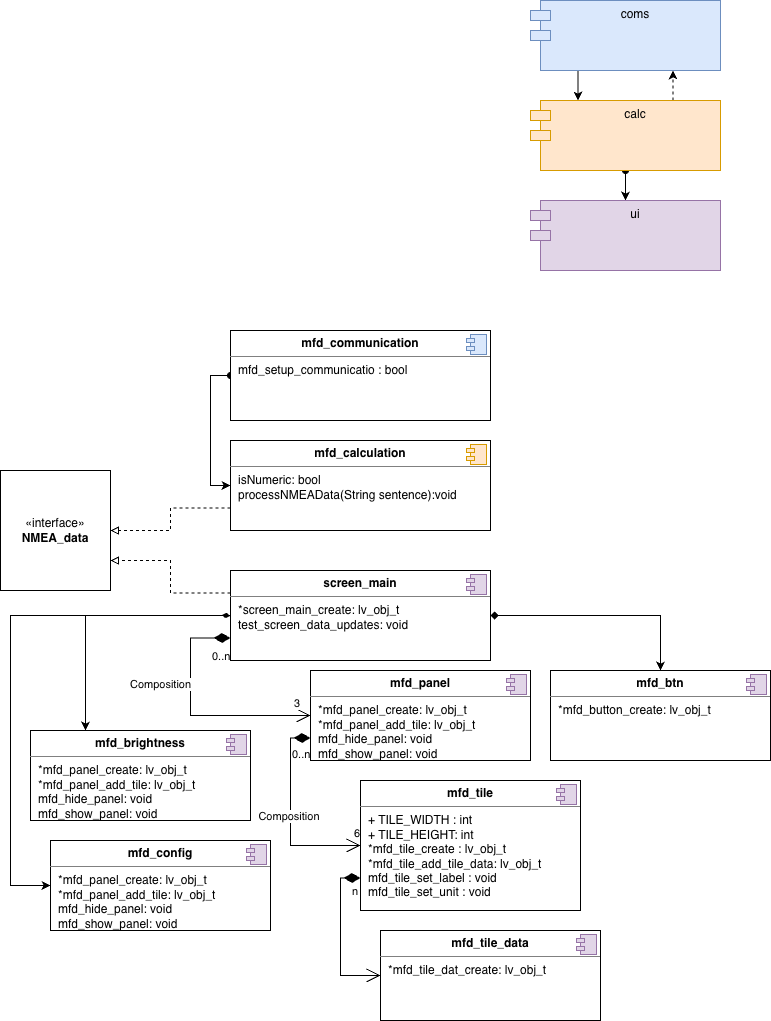

The diagram above was exported from draw.io. Its source (the exported page's mxGraphModel, read from the mxfile embedded in the PNG):
<mxGraphModel dx="1148" dy="851" grid="1" gridSize="10" guides="1" tooltips="1" connect="1" arrows="1" fold="1" page="1" pageScale="1" pageWidth="827" pageHeight="1169" math="0" shadow="0">
  <root>
    <mxCell id="0" />
    <mxCell id="1" parent="0" />
    <mxCell id="Gsl1a_uWG_bEx4UNN8ml-18" edge="1" parent="1" source="Gsl1a_uWG_bEx4UNN8ml-1" style="edgeStyle=orthogonalEdgeStyle;rounded=0;orthogonalLoop=1;jettySize=auto;html=1;exitX=0.25;exitY=1;exitDx=0;exitDy=0;entryX=0.25;entryY=0;entryDx=0;entryDy=0;" target="Gsl1a_uWG_bEx4UNN8ml-2">
      <mxGeometry relative="1" as="geometry" />
    </mxCell>
    <mxCell id="Gsl1a_uWG_bEx4UNN8ml-1" parent="1" style="shape=module;align=left;spacingLeft=20;align=center;verticalAlign=top;whiteSpace=wrap;html=1;fillColor=#dae8fc;strokeColor=#6c8ebf;" value="coms" vertex="1">
      <mxGeometry height="70" width="190" x="570" y="10" as="geometry" />
    </mxCell>
    <mxCell id="Gsl1a_uWG_bEx4UNN8ml-19" edge="1" parent="1" source="Gsl1a_uWG_bEx4UNN8ml-2" style="edgeStyle=orthogonalEdgeStyle;rounded=0;orthogonalLoop=1;jettySize=auto;html=1;exitX=0.75;exitY=0;exitDx=0;exitDy=0;entryX=0.75;entryY=1;entryDx=0;entryDy=0;dashed=1;" target="Gsl1a_uWG_bEx4UNN8ml-1">
      <mxGeometry relative="1" as="geometry" />
    </mxCell>
    <mxCell id="Gsl1a_uWG_bEx4UNN8ml-20" edge="1" parent="1" source="Gsl1a_uWG_bEx4UNN8ml-2" style="edgeStyle=orthogonalEdgeStyle;rounded=0;orthogonalLoop=1;jettySize=auto;html=1;exitX=0.5;exitY=1;exitDx=0;exitDy=0;startArrow=oval;startFill=1;" target="Gsl1a_uWG_bEx4UNN8ml-3">
      <mxGeometry relative="1" as="geometry" />
    </mxCell>
    <mxCell id="Gsl1a_uWG_bEx4UNN8ml-2" parent="1" style="shape=module;align=left;spacingLeft=20;align=center;verticalAlign=top;whiteSpace=wrap;html=1;fillColor=#ffe6cc;strokeColor=#d79b00;" value="calc" vertex="1">
      <mxGeometry height="70" width="190" x="570" y="110" as="geometry" />
    </mxCell>
    <mxCell id="Gsl1a_uWG_bEx4UNN8ml-3" parent="1" style="shape=module;align=left;spacingLeft=20;align=center;verticalAlign=top;whiteSpace=wrap;html=1;fillColor=#e1d5e7;strokeColor=#9673a6;" value="ui" vertex="1">
      <mxGeometry height="70" width="190" x="570" y="210" as="geometry" />
    </mxCell>
    <mxCell id="Gsl1a_uWG_bEx4UNN8ml-28" edge="1" parent="1" source="Gsl1a_uWG_bEx4UNN8ml-4" style="edgeStyle=orthogonalEdgeStyle;rounded=0;orthogonalLoop=1;jettySize=auto;html=1;exitX=0;exitY=0.5;exitDx=0;exitDy=0;entryX=0;entryY=0.5;entryDx=0;entryDy=0;startArrow=oval;startFill=1;" target="Gsl1a_uWG_bEx4UNN8ml-6">
      <mxGeometry relative="1" as="geometry" />
    </mxCell>
    <mxCell id="Gsl1a_uWG_bEx4UNN8ml-4" parent="1" style="align=left;overflow=fill;html=1;dropTarget=0;whiteSpace=wrap;" value="&lt;p style=&quot;margin:0px;margin-top:6px;text-align:center;&quot;&gt;&lt;b&gt;mfd_communication&lt;/b&gt;&lt;/p&gt;&lt;hr size=&quot;1&quot; style=&quot;border-style:solid;&quot;&gt;&lt;p style=&quot;margin:0px;margin-left:8px;&quot;&gt;mfd_setup_communicatio : bool&lt;br&gt;&lt;/p&gt;" vertex="1">
      <mxGeometry height="90" width="260" x="270" y="340" as="geometry" />
    </mxCell>
    <mxCell id="Gsl1a_uWG_bEx4UNN8ml-5" parent="Gsl1a_uWG_bEx4UNN8ml-4" style="shape=component;jettyWidth=8;jettyHeight=4;fillColor=#dae8fc;strokeColor=#6c8ebf;" value="" vertex="1">
      <mxGeometry height="20" relative="1" width="20" x="1" as="geometry">
        <mxPoint x="-24" y="4" as="offset" />
      </mxGeometry>
    </mxCell>
    <mxCell id="Gsl1a_uWG_bEx4UNN8ml-30" edge="1" parent="1" source="Gsl1a_uWG_bEx4UNN8ml-6" style="edgeStyle=orthogonalEdgeStyle;rounded=0;orthogonalLoop=1;jettySize=auto;html=1;exitX=0;exitY=0.75;exitDx=0;exitDy=0;entryX=1;entryY=0.5;entryDx=0;entryDy=0;dashed=1;endArrow=block;endFill=0;" target="Gsl1a_uWG_bEx4UNN8ml-29">
      <mxGeometry relative="1" as="geometry" />
    </mxCell>
    <mxCell id="Gsl1a_uWG_bEx4UNN8ml-6" parent="1" style="align=left;overflow=fill;html=1;dropTarget=0;whiteSpace=wrap;" value="&lt;p style=&quot;margin:0px;margin-top:6px;text-align:center;&quot;&gt;&lt;b&gt;mfd_calculation&lt;/b&gt;&lt;/p&gt;&lt;hr size=&quot;1&quot; style=&quot;border-style:solid;&quot;&gt;&lt;p style=&quot;margin:0px;margin-left:8px;&quot;&gt;isNumeric: bool&lt;/p&gt;&lt;p style=&quot;margin:0px;margin-left:8px;&quot;&gt;&lt;span style=&quot;white-space: pre;&quot;&gt;processNMEAData&lt;/span&gt;&lt;font style=&quot;white-space: pre;&quot;&gt;(&lt;/font&gt;&lt;span style=&quot;white-space: pre;&quot;&gt;String&lt;/span&gt;&lt;font style=&quot;white-space: pre;&quot;&gt; &lt;/font&gt;&lt;font style=&quot;white-space: pre;&quot;&gt;sentence&lt;/font&gt;&lt;font style=&quot;white-space: pre;&quot;&gt;):void&lt;/font&gt;&lt;/p&gt;" vertex="1">
      <mxGeometry height="90" width="260" x="270" y="450" as="geometry" />
    </mxCell>
    <mxCell id="Gsl1a_uWG_bEx4UNN8ml-7" parent="Gsl1a_uWG_bEx4UNN8ml-6" style="shape=component;jettyWidth=8;jettyHeight=4;fillColor=#ffe6cc;strokeColor=#d79b00;" value="" vertex="1">
      <mxGeometry height="20" relative="1" width="20" x="1" as="geometry">
        <mxPoint x="-24" y="4" as="offset" />
      </mxGeometry>
    </mxCell>
    <mxCell id="Gsl1a_uWG_bEx4UNN8ml-22" edge="1" parent="1" source="Gsl1a_uWG_bEx4UNN8ml-8" style="edgeStyle=orthogonalEdgeStyle;rounded=0;orthogonalLoop=1;jettySize=auto;html=1;exitX=1;exitY=0.5;exitDx=0;exitDy=0;entryX=0.5;entryY=0;entryDx=0;entryDy=0;startArrow=diamond;startFill=1;" target="Gsl1a_uWG_bEx4UNN8ml-12">
      <mxGeometry relative="1" as="geometry" />
    </mxCell>
    <mxCell id="Gsl1a_uWG_bEx4UNN8ml-31" edge="1" parent="1" source="Gsl1a_uWG_bEx4UNN8ml-8" style="edgeStyle=orthogonalEdgeStyle;rounded=0;orthogonalLoop=1;jettySize=auto;html=1;exitX=0;exitY=0.25;exitDx=0;exitDy=0;entryX=1;entryY=0.75;entryDx=0;entryDy=0;dashed=1;endArrow=block;endFill=0;" target="Gsl1a_uWG_bEx4UNN8ml-29">
      <mxGeometry relative="1" as="geometry" />
    </mxCell>
    <mxCell id="Gsl1a_uWG_bEx4UNN8ml-50" edge="1" parent="1" source="Gsl1a_uWG_bEx4UNN8ml-8" style="edgeStyle=orthogonalEdgeStyle;rounded=0;orthogonalLoop=1;jettySize=auto;html=1;exitX=0;exitY=0.5;exitDx=0;exitDy=0;entryX=0.25;entryY=0;entryDx=0;entryDy=0;startArrow=diamondThin;startFill=1;" target="Gsl1a_uWG_bEx4UNN8ml-32">
      <mxGeometry relative="1" as="geometry" />
    </mxCell>
    <mxCell id="Gsl1a_uWG_bEx4UNN8ml-8" parent="1" style="align=left;overflow=fill;html=1;dropTarget=0;whiteSpace=wrap;" value="&lt;p style=&quot;margin:0px;margin-top:6px;text-align:center;&quot;&gt;&lt;b&gt;screen_main&lt;/b&gt;&lt;/p&gt;&lt;hr size=&quot;1&quot; style=&quot;border-style:solid;&quot;&gt;&lt;p style=&quot;margin:0px;margin-left:8px;&quot;&gt;*screen_main_create: lv_obj_t&lt;br&gt;test_screen_data_updates: void&lt;/p&gt;" vertex="1">
      <mxGeometry height="90" width="260" x="270" y="580" as="geometry" />
    </mxCell>
    <mxCell id="Gsl1a_uWG_bEx4UNN8ml-9" parent="Gsl1a_uWG_bEx4UNN8ml-8" style="shape=component;jettyWidth=8;jettyHeight=4;fillColor=#e1d5e7;strokeColor=#9673a6;" value="" vertex="1">
      <mxGeometry height="20" relative="1" width="20" x="1" as="geometry">
        <mxPoint x="-24" y="4" as="offset" />
      </mxGeometry>
    </mxCell>
    <mxCell id="Gsl1a_uWG_bEx4UNN8ml-10" parent="1" style="align=left;overflow=fill;html=1;dropTarget=0;whiteSpace=wrap;" value="&lt;p style=&quot;margin:0px;margin-top:6px;text-align:center;&quot;&gt;&lt;b&gt;mfd_panel&lt;/b&gt;&lt;/p&gt;&lt;hr size=&quot;1&quot; style=&quot;border-style:solid;&quot;&gt;&lt;p style=&quot;margin:0px;margin-left:8px;&quot;&gt;*mfd_panel_create: lv_obj_t&lt;br&gt;*mfd_panel_add_tile: lv_obj_t&lt;/p&gt;&lt;p style=&quot;margin:0px;margin-left:8px;&quot;&gt;mfd_hide_panel: void&lt;/p&gt;&lt;p style=&quot;margin:0px;margin-left:8px;&quot;&gt;mfd_show_panel: void&lt;/p&gt;" vertex="1">
      <mxGeometry height="90" width="220" x="350" y="680" as="geometry" />
    </mxCell>
    <mxCell id="Gsl1a_uWG_bEx4UNN8ml-11" parent="Gsl1a_uWG_bEx4UNN8ml-10" style="shape=component;jettyWidth=8;jettyHeight=4;fillColor=#e1d5e7;strokeColor=#9673a6;" value="" vertex="1">
      <mxGeometry height="20" relative="1" width="20" x="1" as="geometry">
        <mxPoint x="-24" y="4" as="offset" />
      </mxGeometry>
    </mxCell>
    <mxCell id="Gsl1a_uWG_bEx4UNN8ml-12" parent="1" style="align=left;overflow=fill;html=1;dropTarget=0;whiteSpace=wrap;" value="&lt;p style=&quot;margin:0px;margin-top:6px;text-align:center;&quot;&gt;&lt;b&gt;mfd_btn&lt;/b&gt;&lt;/p&gt;&lt;hr size=&quot;1&quot; style=&quot;border-style:solid;&quot;&gt;&lt;p style=&quot;margin:0px;margin-left:8px;&quot;&gt;*mfd_button_create: lv_obj_t&lt;br&gt;&lt;br&gt;&lt;/p&gt;" vertex="1">
      <mxGeometry height="90" width="220" x="590" y="680" as="geometry" />
    </mxCell>
    <mxCell id="Gsl1a_uWG_bEx4UNN8ml-13" parent="Gsl1a_uWG_bEx4UNN8ml-12" style="shape=component;jettyWidth=8;jettyHeight=4;fillColor=#e1d5e7;strokeColor=#9673a6;" value="" vertex="1">
      <mxGeometry height="20" relative="1" width="20" x="1" as="geometry">
        <mxPoint x="-24" y="4" as="offset" />
      </mxGeometry>
    </mxCell>
    <mxCell id="Gsl1a_uWG_bEx4UNN8ml-14" parent="1" style="align=left;overflow=fill;html=1;dropTarget=0;whiteSpace=wrap;" value="&lt;p style=&quot;margin:0px;margin-top:6px;text-align:center;&quot;&gt;&lt;b&gt;mfd_tile&lt;/b&gt;&lt;/p&gt;&lt;hr size=&quot;1&quot; style=&quot;border-style:solid;&quot;&gt;&lt;p style=&quot;margin:0px;margin-left:8px;&quot;&gt;+ TILE_WIDTH : int&lt;br&gt;+ TILE_HEIGHT: int&lt;/p&gt;&lt;p style=&quot;margin:0px;margin-left:8px;&quot;&gt;*mfd_tile_create : lv_obj_t&lt;/p&gt;&lt;p style=&quot;margin:0px;margin-left:8px;&quot;&gt;*mfd_tile_add_tile_data: lv_obj_t&lt;/p&gt;&lt;p style=&quot;margin:0px;margin-left:8px;&quot;&gt;mfd_tile_set_label : void&lt;/p&gt;&lt;p style=&quot;margin:0px;margin-left:8px;&quot;&gt;mfd_tile_set_unit : void&lt;/p&gt;" vertex="1">
      <mxGeometry height="130" width="220" x="400" y="790" as="geometry" />
    </mxCell>
    <mxCell id="Gsl1a_uWG_bEx4UNN8ml-15" parent="Gsl1a_uWG_bEx4UNN8ml-14" style="shape=component;jettyWidth=8;jettyHeight=4;fillColor=#e1d5e7;strokeColor=#9673a6;" value="" vertex="1">
      <mxGeometry height="20" relative="1" width="20" x="1" as="geometry">
        <mxPoint x="-24" y="4" as="offset" />
      </mxGeometry>
    </mxCell>
    <mxCell id="Gsl1a_uWG_bEx4UNN8ml-16" parent="1" style="align=left;overflow=fill;html=1;dropTarget=0;whiteSpace=wrap;" value="&lt;p style=&quot;margin:0px;margin-top:6px;text-align:center;&quot;&gt;&lt;b&gt;mfd_tile_data&lt;/b&gt;&lt;/p&gt;&lt;hr size=&quot;1&quot; style=&quot;border-style:solid;&quot;&gt;&lt;p style=&quot;margin:0px;margin-left:8px;&quot;&gt;*mfd_tile_dat_create: lv_obj_t&lt;br&gt;&lt;/p&gt;" vertex="1">
      <mxGeometry height="90" width="220" x="420" y="940" as="geometry" />
    </mxCell>
    <mxCell id="Gsl1a_uWG_bEx4UNN8ml-17" parent="Gsl1a_uWG_bEx4UNN8ml-16" style="shape=component;jettyWidth=8;jettyHeight=4;fillColor=#e1d5e7;strokeColor=#9673a6;" value="" vertex="1">
      <mxGeometry height="20" relative="1" width="20" x="1" as="geometry">
        <mxPoint x="-24" y="4" as="offset" />
      </mxGeometry>
    </mxCell>
    <mxCell id="Gsl1a_uWG_bEx4UNN8ml-29" parent="1" style="html=1;whiteSpace=wrap;" value="«interface»&lt;br&gt;&lt;b&gt;NMEA_data&lt;/b&gt;" vertex="1">
      <mxGeometry height="120" width="110" x="40" y="480" as="geometry" />
    </mxCell>
    <mxCell id="Gsl1a_uWG_bEx4UNN8ml-32" parent="1" style="align=left;overflow=fill;html=1;dropTarget=0;whiteSpace=wrap;" value="&lt;p style=&quot;margin:0px;margin-top:6px;text-align:center;&quot;&gt;&lt;b&gt;mfd_brightness&lt;/b&gt;&lt;/p&gt;&lt;hr size=&quot;1&quot; style=&quot;border-style:solid;&quot;&gt;&lt;p style=&quot;margin:0px;margin-left:8px;&quot;&gt;*mfd_panel_create: lv_obj_t&lt;br&gt;*mfd_panel_add_tile: lv_obj_t&lt;/p&gt;&lt;p style=&quot;margin:0px;margin-left:8px;&quot;&gt;mfd_hide_panel: void&lt;/p&gt;&lt;p style=&quot;margin:0px;margin-left:8px;&quot;&gt;mfd_show_panel: void&lt;/p&gt;" vertex="1">
      <mxGeometry height="90" width="220" x="70" y="740" as="geometry" />
    </mxCell>
    <mxCell id="Gsl1a_uWG_bEx4UNN8ml-33" parent="Gsl1a_uWG_bEx4UNN8ml-32" style="shape=component;jettyWidth=8;jettyHeight=4;fillColor=#e1d5e7;strokeColor=#9673a6;" value="" vertex="1">
      <mxGeometry height="20" relative="1" width="20" x="1" as="geometry">
        <mxPoint x="-24" y="4" as="offset" />
      </mxGeometry>
    </mxCell>
    <mxCell id="Gsl1a_uWG_bEx4UNN8ml-34" parent="1" style="align=left;overflow=fill;html=1;dropTarget=0;whiteSpace=wrap;" value="&lt;p style=&quot;margin:0px;margin-top:6px;text-align:center;&quot;&gt;&lt;b&gt;mfd_config&lt;/b&gt;&lt;/p&gt;&lt;hr size=&quot;1&quot; style=&quot;border-style:solid;&quot;&gt;&lt;p style=&quot;margin:0px;margin-left:8px;&quot;&gt;*mfd_panel_create: lv_obj_t&lt;br&gt;*mfd_panel_add_tile: lv_obj_t&lt;/p&gt;&lt;p style=&quot;margin:0px;margin-left:8px;&quot;&gt;mfd_hide_panel: void&lt;/p&gt;&lt;p style=&quot;margin:0px;margin-left:8px;&quot;&gt;mfd_show_panel: void&lt;/p&gt;" vertex="1">
      <mxGeometry height="90" width="220" x="90" y="850" as="geometry" />
    </mxCell>
    <mxCell id="Gsl1a_uWG_bEx4UNN8ml-35" parent="Gsl1a_uWG_bEx4UNN8ml-34" style="shape=component;jettyWidth=8;jettyHeight=4;fillColor=#e1d5e7;strokeColor=#9673a6;" value="" vertex="1">
      <mxGeometry height="20" relative="1" width="20" x="1" as="geometry">
        <mxPoint x="-24" y="4" as="offset" />
      </mxGeometry>
    </mxCell>
    <mxCell id="Gsl1a_uWG_bEx4UNN8ml-36" edge="1" parent="1" source="Gsl1a_uWG_bEx4UNN8ml-8" style="endArrow=open;html=1;endSize=12;startArrow=diamondThin;startSize=14;startFill=1;edgeStyle=orthogonalEdgeStyle;rounded=0;exitX=0;exitY=0.75;exitDx=0;exitDy=0;entryX=0;entryY=0.5;entryDx=0;entryDy=0;" target="Gsl1a_uWG_bEx4UNN8ml-10" value="Composition">
      <mxGeometry relative="1" x="-0.2692" y="-30" as="geometry">
        <mxPoint y="-1" as="offset" />
        <Array as="points">
          <mxPoint x="230" y="647" />
          <mxPoint x="230" y="725" />
        </Array>
        <mxPoint x="230" y="540" as="sourcePoint" />
        <mxPoint x="390" y="540" as="targetPoint" />
      </mxGeometry>
    </mxCell>
    <mxCell id="Gsl1a_uWG_bEx4UNN8ml-37" connectable="0" parent="Gsl1a_uWG_bEx4UNN8ml-36" style="edgeLabel;resizable=0;html=1;align=left;verticalAlign=top;" value="0..n" vertex="1">
      <mxGeometry relative="1" x="-1" as="geometry">
        <mxPoint x="-20" y="5" as="offset" />
      </mxGeometry>
    </mxCell>
    <mxCell id="Gsl1a_uWG_bEx4UNN8ml-38" connectable="0" parent="Gsl1a_uWG_bEx4UNN8ml-36" style="edgeLabel;resizable=0;html=1;align=right;verticalAlign=top;" value="3" vertex="1">
      <mxGeometry relative="1" x="1" as="geometry">
        <mxPoint x="-10" y="-25" as="offset" />
      </mxGeometry>
    </mxCell>
    <mxCell id="Gsl1a_uWG_bEx4UNN8ml-41" edge="1" parent="1" source="Gsl1a_uWG_bEx4UNN8ml-10" style="endArrow=open;html=1;endSize=12;startArrow=diamondThin;startSize=14;startFill=1;edgeStyle=orthogonalEdgeStyle;rounded=0;exitX=0;exitY=0.75;exitDx=0;exitDy=0;entryX=0;entryY=0.5;entryDx=0;entryDy=0;" target="Gsl1a_uWG_bEx4UNN8ml-14" value="Composition&amp;nbsp;">
      <mxGeometry relative="1" as="geometry">
        <Array as="points">
          <mxPoint x="330" y="748" />
          <mxPoint x="330" y="855" />
        </Array>
        <mxPoint x="270" y="630" as="sourcePoint" />
        <mxPoint x="430" y="630" as="targetPoint" />
      </mxGeometry>
    </mxCell>
    <mxCell id="Gsl1a_uWG_bEx4UNN8ml-42" connectable="0" parent="Gsl1a_uWG_bEx4UNN8ml-41" style="edgeLabel;resizable=0;html=1;align=left;verticalAlign=top;" value="0..n" vertex="1">
      <mxGeometry relative="1" x="-1" as="geometry">
        <mxPoint x="-20" y="3" as="offset" />
      </mxGeometry>
    </mxCell>
    <mxCell id="Gsl1a_uWG_bEx4UNN8ml-43" connectable="0" parent="Gsl1a_uWG_bEx4UNN8ml-41" style="edgeLabel;resizable=0;html=1;align=right;verticalAlign=top;" value="6" vertex="1">
      <mxGeometry relative="1" x="1" as="geometry">
        <mxPoint y="-25" as="offset" />
      </mxGeometry>
    </mxCell>
    <mxCell id="Gsl1a_uWG_bEx4UNN8ml-46" edge="1" parent="1" source="Gsl1a_uWG_bEx4UNN8ml-14" style="endArrow=open;html=1;endSize=12;startArrow=diamondThin;startSize=14;startFill=1;edgeStyle=orthogonalEdgeStyle;align=left;verticalAlign=bottom;rounded=0;exitX=0;exitY=0.75;exitDx=0;exitDy=0;entryX=0;entryY=0.5;entryDx=0;entryDy=0;" target="Gsl1a_uWG_bEx4UNN8ml-16" value="n">
      <mxGeometry relative="1" x="-0.4603" y="10" as="geometry">
        <mxPoint as="offset" />
        <Array as="points">
          <mxPoint x="380" y="888" />
          <mxPoint x="380" y="985" />
        </Array>
        <mxPoint x="270" y="810" as="sourcePoint" />
        <mxPoint x="430" y="810" as="targetPoint" />
      </mxGeometry>
    </mxCell>
    <mxCell id="Gsl1a_uWG_bEx4UNN8ml-51" edge="1" parent="1" source="Gsl1a_uWG_bEx4UNN8ml-8" style="edgeStyle=orthogonalEdgeStyle;rounded=0;orthogonalLoop=1;jettySize=auto;html=1;exitX=0;exitY=0.5;exitDx=0;exitDy=0;entryX=0;entryY=0.5;entryDx=0;entryDy=0;startArrow=diamondThin;startFill=1;" target="Gsl1a_uWG_bEx4UNN8ml-34">
      <mxGeometry relative="1" as="geometry">
        <Array as="points">
          <mxPoint x="50" y="625" />
          <mxPoint x="50" y="895" />
        </Array>
        <mxPoint x="280" y="635" as="sourcePoint" />
        <mxPoint x="135" y="750" as="targetPoint" />
      </mxGeometry>
    </mxCell>
  </root>
</mxGraphModel>